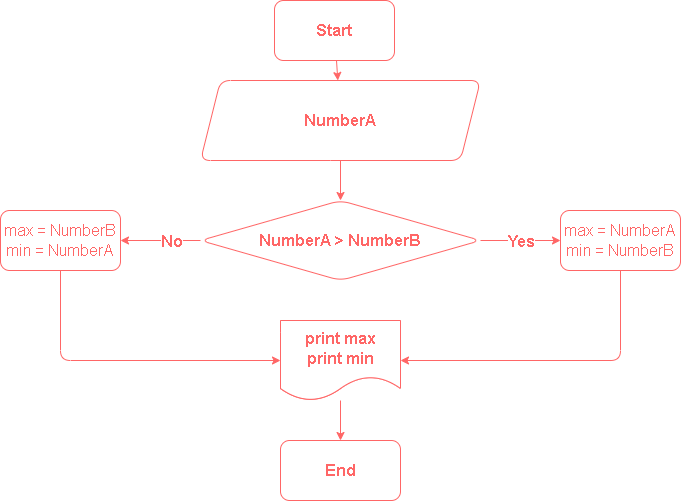

The diagram above was exported from draw.io. Its source (the exported page's mxGraphModel, read from the mxfile embedded in the PNG):
<mxGraphModel dx="820" dy="441" grid="1" gridSize="10" guides="1" tooltips="1" connect="1" arrows="1" fold="1" page="1" pageScale="1" pageWidth="827" pageHeight="1169" math="0" shadow="0">
  <root>
    <mxCell id="0" />
    <mxCell id="1" parent="0" />
    <mxCell id="2" value="" style="edgeStyle=none;html=1;fontSize=16;strokeColor=#FF6666;" parent="1" source="3" target="5" edge="1">
      <mxGeometry relative="1" as="geometry" />
    </mxCell>
    <mxCell id="3" value="Start" style="rounded=1;whiteSpace=wrap;html=1;fontSize=16;fontStyle=1;strokeColor=#FF6666;fontColor=#FF6666;" parent="1" vertex="1">
      <mxGeometry x="354" width="120" height="60" as="geometry" />
    </mxCell>
    <mxCell id="4" value="" style="edgeStyle=none;html=1;fontSize=16;strokeColor=#FF6666;" parent="1" source="5" target="10" edge="1">
      <mxGeometry relative="1" as="geometry" />
    </mxCell>
    <mxCell id="5" value="NumberA" style="shape=parallelogram;perimeter=parallelogramPerimeter;whiteSpace=wrap;html=1;fixedSize=1;fontSize=16;strokeColor=#FF6666;rounded=1;fontStyle=1;fontColor=#FF6666;" parent="1" vertex="1">
      <mxGeometry x="280" y="80" width="280" height="80" as="geometry" />
    </mxCell>
    <mxCell id="6" value="" style="edgeStyle=none;html=1;fontSize=16;strokeColor=#FF6666;" parent="1" source="10" edge="1">
      <mxGeometry relative="1" as="geometry">
        <mxPoint x="640" y="240" as="targetPoint" />
      </mxGeometry>
    </mxCell>
    <mxCell id="7" value="Yes" style="edgeLabel;html=1;align=center;verticalAlign=middle;resizable=0;points=[];fontSize=16;fontStyle=1;fontColor=#FF6666;" parent="6" vertex="1" connectable="0">
      <mxGeometry x="-0.4485" y="2" relative="1" as="geometry">
        <mxPoint x="18" y="2" as="offset" />
      </mxGeometry>
    </mxCell>
    <mxCell id="8" value="" style="edgeStyle=none;html=1;fontSize=16;fontColor=#FF6666;strokeColor=#FF6666;" parent="1" source="10" edge="1">
      <mxGeometry relative="1" as="geometry">
        <mxPoint x="200" y="240" as="targetPoint" />
      </mxGeometry>
    </mxCell>
    <mxCell id="9" value="No" style="edgeLabel;html=1;align=center;verticalAlign=middle;resizable=0;points=[];fontSize=16;fontColor=#FF6666;fontStyle=1" parent="8" vertex="1" connectable="0">
      <mxGeometry x="-0.5221" y="-1" relative="1" as="geometry">
        <mxPoint x="-11" y="1" as="offset" />
      </mxGeometry>
    </mxCell>
    <mxCell id="10" value="NumberA &amp;gt; NumberB" style="rhombus;whiteSpace=wrap;html=1;fontSize=16;strokeColor=#FF6666;rounded=1;fontStyle=1;fontColor=#FF6666;" parent="1" vertex="1">
      <mxGeometry x="280" y="200" width="280" height="80" as="geometry" />
    </mxCell>
    <mxCell id="11" value="" style="edgeStyle=none;html=1;fontSize=16;fontColor=#FF6666;strokeColor=#FF6666;" parent="1" source="12" target="15" edge="1">
      <mxGeometry relative="1" as="geometry">
        <Array as="points">
          <mxPoint x="700" y="360" />
        </Array>
      </mxGeometry>
    </mxCell>
    <mxCell id="12" value="max = NumberA&lt;br&gt;min = NumberB" style="rounded=1;whiteSpace=wrap;html=1;fontSize=16;fontColor=#FF6666;strokeColor=#FF6666;fontStyle=0" parent="1" vertex="1">
      <mxGeometry x="640" y="210" width="120" height="60" as="geometry" />
    </mxCell>
    <mxCell id="13" value="" style="edgeStyle=none;html=1;fontSize=16;fontColor=#FF6666;strokeColor=#FF6666;" parent="1" source="14" target="17" edge="1">
      <mxGeometry relative="1" as="geometry">
        <Array as="points">
          <mxPoint x="140" y="360" />
        </Array>
      </mxGeometry>
    </mxCell>
    <mxCell id="14" value="&lt;span&gt;max = NumberB&lt;br&gt;min = NumberA&lt;br&gt;&lt;/span&gt;" style="rounded=1;whiteSpace=wrap;html=1;fontSize=16;fontColor=#FF6666;strokeColor=#FF6666;fontStyle=0" parent="1" vertex="1">
      <mxGeometry x="80" y="210" width="120" height="60" as="geometry" />
    </mxCell>
    <mxCell id="15" value="" style="shape=document;whiteSpace=wrap;html=1;boundedLbl=1;fontSize=16;strokeColor=#FF6666;fontColor=#FF6666;rounded=1;" parent="1" vertex="1">
      <mxGeometry x="360" y="320" width="120" height="80" as="geometry" />
    </mxCell>
    <mxCell id="16" value="" style="edgeStyle=none;html=1;fontSize=16;fontColor=#FF6666;strokeColor=#FF6666;" parent="1" source="17" target="18" edge="1">
      <mxGeometry relative="1" as="geometry" />
    </mxCell>
    <mxCell id="17" value="print max&lt;br&gt;print min" style="shape=document;whiteSpace=wrap;html=1;boundedLbl=1;fontSize=16;strokeColor=#FF6666;fontColor=#FF6666;rounded=1;fontStyle=1" parent="1" vertex="1">
      <mxGeometry x="360" y="320" width="120" height="80" as="geometry" />
    </mxCell>
    <mxCell id="18" value="End" style="rounded=1;whiteSpace=wrap;html=1;fontSize=16;strokeColor=#FF6666;fontColor=#FF6666;fontStyle=1" parent="1" vertex="1">
      <mxGeometry x="360" y="440" width="120" height="60" as="geometry" />
    </mxCell>
  </root>
</mxGraphModel>